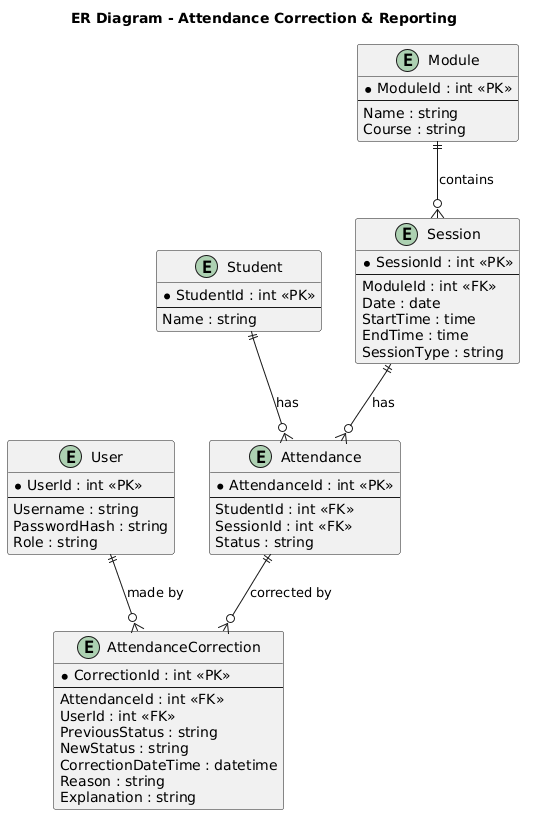

The diagram above was rendered by PlantUML. Its source (embedded in the PNG):
@startuml
title ER Diagram - Attendance Correction & Reporting

entity "User" as User {
  * UserId : int <<PK>>
  --
  Username : string
  PasswordHash : string
  Role : string
}

entity "Student" as Student {
  * StudentId : int <<PK>>
  --
  Name : string
}

entity "Module" as Module {
  * ModuleId : int <<PK>>
  --
  Name : string
  Course : string
}

entity "Session" as Session {
  * SessionId : int <<PK>>
  --
  ModuleId : int <<FK>>
  Date : date
  StartTime : time
  EndTime : time
  SessionType : string
}

entity "Attendance" as Attendance {
  * AttendanceId : int <<PK>>
  --
  StudentId : int <<FK>>
  SessionId : int <<FK>>
  Status : string
}

entity "AttendanceCorrection" as AttendanceCorrection {
  * CorrectionId : int <<PK>>
  --
  AttendanceId : int <<FK>>
  UserId : int <<FK>>
  PreviousStatus : string
  NewStatus : string
  CorrectionDateTime : datetime
  Reason : string
  Explanation : string
}

Module ||--o{ Session : contains
Student ||--o{ Attendance : has
Session ||--o{ Attendance : has
Attendance ||--o{ AttendanceCorrection : "corrected by"
User ||--o{ AttendanceCorrection : "made by"
@enduml